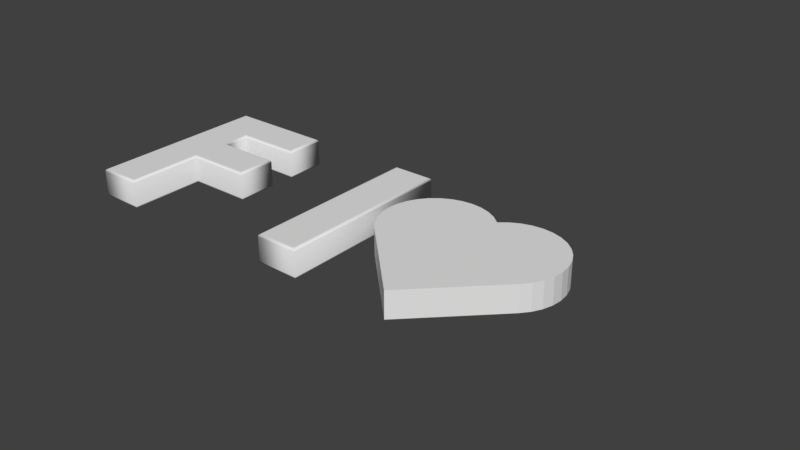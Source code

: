 # Source: heart_F1.blend  (saved by Blender 2.79.0; exported with 4.5.12 LTS)
import bpy
from mathutils import Matrix  # noqa: F401  (used for matrix-valued properties, if any)

bpy.ops.wm.read_factory_settings(use_empty=True)
scene = bpy.context.scene
scene.name = 'Scene'

# ---- collections
col_collection_1 = bpy.data.collections.new('Collection 1'); scene.collection.children.link(col_collection_1)

# ---- world
world_world = bpy.data.worlds.new('World'); scene.world = world_world
world_world.color = (0.05088, 0.05088, 0.05088)
world_world.use_sun_shadow = False
world_world.sun_shadow_jitter_overblur = 0.0
world_world.cycles.sampling_method = 'MANUAL'

# ---- meshes
me_cube_001 = bpy.data.meshes.new('Cube.001')
me_cube_001.from_pydata([(-1.0, -1.0, -1.0), (-1.0, -1.0, 1.0), (-1.0, 1.0, -1.0), (-1.0, 1.0, 1.0), (1.0, -1.0, -1.0), (1.0, -1.0, 1.0), (1.0, 1.0, -1.0), (1.0, 1.0, 1.0), (-1.0, -1.0, -1.0), (-1.0, -1.0, 1.0), (-1.195, -0.9808, -1.0), (-1.195, -0.9808, 1.0), (-1.383, -0.9239, -1.0), (-1.383, -0.9239, 1.0), (-1.556, -0.8315, -1.0), (-1.556, -0.8315, 1.0), (-1.707, -0.7071, -1.0), (-1.707, -0.7071, 1.0), (-1.831, -0.5556, -1.0), (-1.831, -0.5556, 1.0), (-1.924, -0.3827, -1.0), (-1.924, -0.3827, 1.0), (-1.981, -0.1951, -1.0), (-1.981, -0.1951, 1.0), (-2.0, 6.258e-07, -1.0), (-2.0, 6.258e-07, 1.0), (-1.981, 0.1951, -1.0), (-1.981, 0.1951, 1.0), (-1.924, 0.3827, -1.0), (-1.924, 0.3827, 1.0), (-1.831, 0.5556, -1.0), (-1.831, 0.5556, 1.0), (-1.707, 0.7071, -1.0), (-1.707, 0.7071, 1.0), (-1.556, 0.8315, -1.0), (-1.556, 0.8315, 1.0), (-1.383, 0.9239, -1.0), (-1.383, 0.9239, 1.0), (-1.195, 0.9808, -1.0), (-1.195, 0.9808, 1.0), (-1.0, 1.0, -1.0), (-1.0, 1.0, 1.0), (1.0, -1.0, -1.0), (1.0, -1.0, 1.0), (0.9808, -1.195, -1.0), (0.9808, -1.195, 1.0), (0.9239, -1.383, -1.0), (0.9239, -1.383, 1.0), (0.8315, -1.556, -1.0), (0.8315, -1.556, 1.0), (0.7071, -1.707, -1.0), (0.7071, -1.707, 1.0), (0.5556, -1.831, -1.0), (0.5556, -1.831, 1.0), (0.3827, -1.924, -1.0), (0.3827, -1.924, 1.0), (0.1951, -1.981, -1.0), (0.1951, -1.981, 1.0), (0.0, -2.0, -1.0), (0.0, -2.0, 1.0), (-0.1951, -1.981, -1.0), (-0.1951, -1.981, 1.0), (-0.3827, -1.924, -1.0), (-0.3827, -1.924, 1.0), (-0.5556, -1.831, -1.0), (-0.5556, -1.831, 1.0), (-0.7071, -1.707, -1.0), (-0.7071, -1.707, 1.0), (-0.8315, -1.556, -1.0), (-0.8315, -1.556, 1.0), (-0.9239, -1.383, -1.0), (-0.9239, -1.383, 1.0), (-0.9808, -1.195, -1.0), (-0.9808, -1.195, 1.0), (-1.0, -1.0, -1.0), (-1.0, -1.0, 1.0), (1.0, 0.0, 1.0), (1.0, -0.5, 1.0), (1.0, 0.5, 1.0), (1.0, -0.75, 1.0), (1.0, 0.25, 1.0), (1.0, -0.25, 1.0), (1.0, 0.75, 1.0), (1.0, 0.0, -1.0), (1.0, 0.5, -1.0), (1.0, -0.5, -1.0), (1.0, 0.75, -1.0), (1.0, -0.25, -1.0), (1.0, 0.25, -1.0), (1.0, -0.75, -1.0), (0.0, 1.0, 1.0), (0.5, 1.0, 1.0), (-0.5, 1.0, 1.0), (0.75, 1.0, 1.0), (-0.25, 1.0, 1.0), (0.25, 1.0, 1.0), (-0.75, 1.0, 1.0), (0.0, 1.0, -1.0), (-0.5, 1.0, -1.0), (0.5, 1.0, -1.0), (-0.75, 1.0, -1.0), (0.25, 1.0, -1.0), (-0.25, 1.0, -1.0), (0.75, 1.0, -1.0)], [], [(0, 1, 3, 2), (2, 3, 96, 92, 94, 90, 95, 91, 93, 7, 6, 103, 99, 101, 97, 102, 98, 100), (6, 7, 82, 78, 80, 76, 81, 77, 79, 5, 4, 89, 85, 87, 83, 88, 84, 86), (4, 5, 1, 0), (2, 100, 98, 102, 97, 101, 99, 103, 6, 86, 84, 88, 83, 87, 85, 89, 4, 0), (7, 93, 91, 95, 90, 94, 92, 96, 3, 1, 5, 79, 77, 81, 76, 80, 78, 82), (40, 41, 9, 8), (52, 53, 55, 54), (72, 73, 75, 74), (50, 51, 53, 52), (70, 71, 73, 72), (48, 49, 51, 50), (68, 69, 71, 70), (46, 47, 49, 48), (66, 67, 69, 68), (8, 9, 11, 10), (44, 45, 47, 46), (10, 11, 13, 12), (64, 65, 67, 66), (12, 13, 15, 14), (14, 15, 17, 16), (42, 43, 45, 44), (16, 17, 19, 18), (62, 63, 65, 64), (18, 19, 21, 20), (20, 21, 23, 22), (22, 23, 25, 24), (60, 61, 63, 62), (24, 25, 27, 26), (26, 27, 29, 28), (28, 29, 31, 30), (58, 59, 61, 60), (30, 31, 33, 32), (32, 33, 35, 34), (34, 35, 37, 36), (56, 57, 59, 58), (36, 37, 39, 38), (38, 39, 41, 40), (54, 55, 57, 56), (9, 41, 39, 37, 35, 33, 31, 29, 27, 25, 23, 21, 19, 17, 15, 13, 11), (54, 56, 58, 60, 62, 64, 66, 68, 70, 72, 74, 42, 44, 46, 48, 50, 52), (43, 75, 73, 71, 69, 67, 65, 63, 61, 59, 57, 55, 53, 51, 49, 47, 45), (40, 8, 10, 12, 14, 16, 18, 20, 22, 24, 26, 28, 30, 32, 34, 36, 38), (43, 42, 74, 75)])
me_cube_001.use_remesh_preserve_volume = False
me_cube_001.use_remesh_preserve_attributes = False
me_cube_001.use_mirror_vertex_groups = False
me_cube_001.update()

# ---- curves / text
txt_text = bpy.data.curves.new('Text', 'FONT')
txt_text.dimensions = '2D'
txt_text.body = 'F 1'
txt_text.use_path_clamp = True
txt_text.bevel_resolution = 5
txt_text.offset = 0.03
txt_text.extrude = 0.05
txt_text.bevel_depth = 0.01

# ---- objects
ob_text = bpy.data.objects.new('Text', txt_text)
ob_cube = bpy.data.objects.new('Cube', me_cube_001)

# ---- transforms, parenting, visibility, modifiers, constraints
ob_text.location = (-4.752, -1.204, 0.0)
ob_text.scale = (4.5, 4.5, 4.5)
ob_text.lineart.crease_threshold = 0.0
ob_cube.location = (2.0, 0.0, 0.0)
ob_cube.rotation_euler = (0.0, 0.0, -2.356)
ob_cube.scale = (1.0, 1.0, 0.25)
ob_cube.lineart.crease_threshold = 0.0

# ---- collection membership
col_collection_1.objects.link(ob_text)
col_collection_1.objects.link(ob_cube)

# ---- scene / render settings (as saved in the file)
scene.frame_start = 1; scene.frame_end = 250; scene.frame_set(5)
scene.render.engine = 'BLENDER_EEVEE_NEXT'
scene.render.resolution_percentage = 50
scene.render.dither_intensity = 0.0
scene.cycles.use_denoising = False
scene.cycles.samples = 128
scene.cycles.sampling_pattern = 'TABULATED_SOBOL'
scene.cycles.use_adaptive_sampling = False
scene.cycles.use_light_tree = False
scene.cycles.blur_glossy = 0.0
scene.cycles.sample_clamp_indirect = 0.0
scene.view_settings.view_transform = 'Standard'
bpy.context.view_layer.update()

# ---- added for rendering (the .blend has no active camera and no usable light): camera, sun
cam_auto = bpy.data.cameras.new('AutoCamera')
cam_auto.lens = 50.0
cam_auto.sensor_width = 36.0
cam_auto.clip_end = 1000.0
ob_auto_camera = bpy.data.objects.new('AutoCamera', cam_auto)
scene.collection.objects.link(ob_auto_camera)
ob_auto_camera.location = (11.0882, -11.9558, 8.44196)
ob_auto_camera.rotation_euler = (1.09748, -7.21219e-08, 0.694738)
scene.camera = ob_auto_camera
light_auto_sun = bpy.data.lights.new('AutoSun', 'SUN')
light_auto_sun.energy = 3.0
light_auto_sun.angle = 0.0523599
ob_auto_sun = bpy.data.objects.new('AutoSun', light_auto_sun)
scene.collection.objects.link(ob_auto_sun)
ob_auto_sun.rotation_euler = (0.872665, 0.174533, 0.523599)
bpy.context.view_layer.update()
